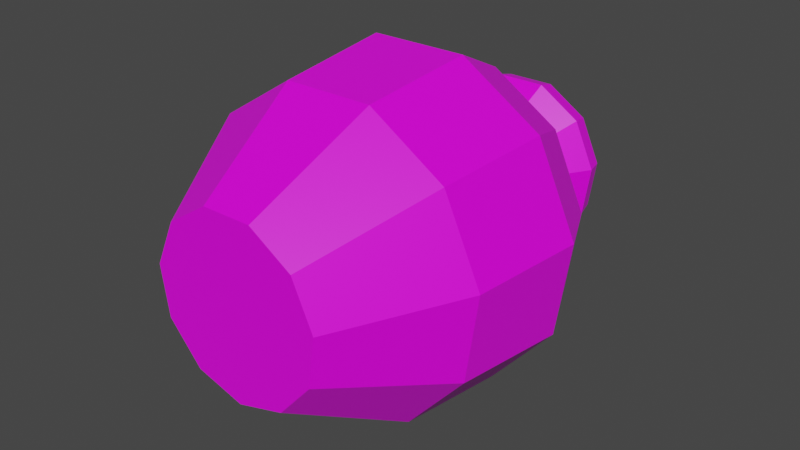 # Source: PSXVas_Printer_Not_Found_itch_io_.blend  (saved by Blender 3.0.42; exported with 4.5.12 LTS)
import bpy
from mathutils import Matrix  # noqa: F401  (used for matrix-valued properties, if any)

bpy.ops.wm.read_factory_settings(use_empty=True)
scene = bpy.context.scene
scene.name = 'Scene'

# ---- collections
col_collection = bpy.data.collections.new('Collection'); scene.collection.children.link(col_collection)

# ---- images (referenced by path relative to the original .blend; pixels are not part of the script)
import os
ASSET_DIR = os.environ.get("B2B_ASSET_DIR", "")  # directory of the original .blend (textures are referenced by path, not embedded)
HERE = os.path.dirname(os.path.abspath(__file__))  # packed textures are extracted next to this script under _unpacked/

def load_image(name, relpath, width, height, colorspace="sRGB"):
    """Load a texture the original file referenced (path relative to the .blend, or extracted next to this script)."""
    p = next((c for c in (os.path.join(HERE, relpath), os.path.join(ASSET_DIR, relpath)) if relpath and os.path.exists(c)), "")
    if p:
        img = bpy.data.images.load(p, check_existing=True)
        img.name = name
    else:  # same state as the original file: an image datablock whose file is absent (Cycles renders it pink)
        img = bpy.data.images.new(name, width, height)
        img.source = "FILE"
        img.filepath = "//" + (relpath or name)
    img.colorspace_settings.name = colorspace
    return img
img_psxvasetexture_texturer_com__png = load_image('PSXVaseTexture(Texturer_Com).png', 'PSXVaseTexture(Texturer_Com).png', 1024, 1024, 'sRGB')

# ---- materials (node trees are filled in below, after node groups)
mat_material_001 = bpy.data.materials.new('Material.001')
mat_material_001.use_transparent_shadow = False

# ---- material node trees
mat_material_001.use_nodes = True; mat_material_001.node_tree.nodes.clear()
_N = mat_material_001.node_tree.nodes; _L = mat_material_001.node_tree.links
n0 = _N.new('ShaderNodeBsdfPrincipled'); n0.name = 'Principled BSDF'; n0.location = (10, 300)
n0.distribution = 'GGX'
n0.subsurface_method = 'RANDOM_WALK_SKIN'
n0.inputs[2].default_value = 0.4
n0.inputs[3].default_value = 1.45
n0.inputs[27].default_value = (0.0, 0.0, 0.0, 1.0)
n0.inputs[28].default_value = 1.0
n1 = _N.new('ShaderNodeOutputMaterial'); n1.name = 'Material Output'; n1.location = (300, 300)
n2 = _N.new('ShaderNodeNormalMap'); n2.name = 'Normal Map'; n2.location = (-300, -300)
n2.label = 'Normal/Map'
n2.inputs[0].default_value = 0.0
n3 = _N.new('ShaderNodeTexImage'); n3.name = 'Image Texture'; n3.location = (-392, 94)
n3.image = img_psxvasetexture_texturer_com__png
n3.interpolation = 'Closest'
_L.new(n0.outputs[0], n1.inputs[0])
_L.new(n2.outputs[0], n0.inputs[5])
_L.new(n3.outputs[0], n0.inputs[0])
n1.is_active_output = True

# ---- world
world_world = bpy.data.worlds.new('World'); scene.world = world_world
world_world.use_nodes = True; world_world.node_tree.nodes.clear()
_N = world_world.node_tree.nodes; _L = world_world.node_tree.links
n0 = _N.new('ShaderNodeOutputWorld'); n0.name = 'World Output'; n0.location = (300, 300)
n1 = _N.new('ShaderNodeBackground'); n1.name = 'Background'; n1.location = (10, 300)
n1.inputs[0].default_value = (0.05088, 0.05088, 0.05088, 1.0)
_L.new(n1.outputs[0], n0.inputs[0])
n0.is_active_output = True
world_world.color = (0.05088, 0.05088, 0.05088)
world_world.use_sun_shadow = False
world_world.sun_shadow_jitter_overblur = 0.0

# ---- meshes
me_cylinder = bpy.data.meshes.new('Cylinder')
me_cylinder.from_pydata([(5.499e-09, 0.5911, -1.707), (-7.131e-09, 0.358, 0.9092), (0.3196, 0.4973, -1.707), (0.1936, 0.3012, 0.9092), (0.5377, 0.2456, -1.707), (0.3257, 0.1487, 0.9092), (0.5851, -0.08412, -1.707), (0.3544, -0.05096, 0.9092), (0.4467, -0.3871, -1.707), (0.2706, -0.2345, 0.9092), (0.1665, -0.5672, -1.707), (0.1009, -0.3435, 0.9092), (-0.1665, -0.5672, -1.707), (-0.1009, -0.3435, 0.9092), (-0.4467, -0.3871, -1.707), (-0.2706, -0.2345, 0.9092), (-0.5851, -0.08412, -1.707), (-0.3544, -0.05096, 0.9092), (-0.5377, 0.2456, -1.707), (-0.3257, 0.1487, 0.9092), (-0.3196, 0.4973, -1.707), (-0.1936, 0.3012, 0.9092), (-3.28e-09, 1.131, -0.1767), (0.6116, 0.9516, -0.1767), (1.029, 0.4699, -0.1767), (1.12, -0.161, -0.1767), (0.8549, -0.7408, -0.1767), (0.3187, -1.085, -0.1767), (-0.3187, -1.085, -0.1767), (-0.8549, -0.7408, -0.1767), (-1.12, -0.161, -0.1767), (-1.029, 0.4699, -0.1767), (-0.6116, 0.9516, -0.1767), (1.488e-08, 0.4489, 0.6672), (0.2427, 0.3777, 0.6672), (0.4084, 0.1865, 0.6672), (0.4444, -0.06389, 0.6672), (0.3393, -0.294, 0.6672), (0.1265, -0.4307, 0.6672), (-0.1265, -0.4307, 0.6672), (-0.3393, -0.294, 0.6672), (-0.4444, -0.06389, 0.6672), (-0.4084, 0.1865, 0.6672), (-0.2427, 0.3777, 0.6672), (0.5665, 0.8814, -0.9421), (0.9531, 0.4353, -0.9421), (1.037, -0.1491, -0.9421), (0.7919, -0.6861, -0.9421), (0.2952, -1.005, -0.9421), (-0.2952, -1.005, -0.9421), (-0.7919, -0.6861, -0.9421), (-1.037, -0.1491, -0.9421), (-0.9531, 0.4353, -0.9421), (-0.5665, 0.8814, -0.9421), (-1.924e-09, 1.048, -0.9421), (1.249e-08, 0.5957, 0.9015), (0.3221, 0.5011, 0.9015), (0.5419, 0.2475, 0.9015), (0.5896, -0.08477, 0.9015), (0.4502, -0.3901, 0.9015), (0.1678, -0.5716, 0.9015), (-0.1678, -0.5716, 0.9015), (-0.4502, -0.3901, 0.9015), (-0.5896, -0.08477, 0.9015), (-0.5419, 0.2475, 0.9015), (-0.3221, 0.5011, 0.9015), (0.5044, 0.7848, 0.2286), (0.8486, 0.3875, 0.2286), (0.9234, -0.1328, 0.2286), (0.705, -0.6109, 0.2286), (0.2628, -0.8951, 0.2286), (-0.2628, -0.8951, 0.2286), (-0.705, -0.6109, 0.2286), (-0.9234, -0.1328, 0.2286), (-0.8486, 0.3875, 0.2286), (-0.5044, 0.7848, 0.2286), (-5.641e-11, 0.9329, 0.2286), (1.397e-08, 0.563, 1.027), (0.3044, 0.4737, 1.027), (0.5122, 0.2339, 1.027), (0.5573, -0.08013, 1.027), (0.4255, -0.3687, 1.027), (0.1586, -0.5402, 1.027), (-0.1586, -0.5402, 1.027), (-0.4255, -0.3687, 1.027), (-0.5573, -0.08013, 1.027), (-0.5122, 0.2339, 1.027), (-0.3044, 0.4737, 1.027), (0.2639, 0.4107, 0.7843), (0.4441, 0.2028, 0.7843), (0.4832, -0.06948, 0.7843), (0.369, -0.3197, 0.7843), (0.1375, -0.4684, 0.7843), (-0.1375, -0.4684, 0.7843), (-0.369, -0.3197, 0.7843), (-0.4832, -0.06948, 0.7843), (-0.4441, 0.2028, 0.7843), (-0.2639, 0.4107, 0.7843), (1.119e-08, 0.4882, 0.7843), (0.1936, 0.3012, 0.5203), (1.804e-08, 0.358, 0.5203), (0.3257, 0.1487, 0.5203), (0.3544, -0.05096, 0.5203), (0.2706, -0.2345, 0.5203), (0.1009, -0.3435, 0.5203), (-0.1009, -0.3435, 0.5203), (-0.2706, -0.2345, 0.5203), (-0.3544, -0.05096, 0.5203), (-0.3257, 0.1487, 0.5203), (-0.1936, 0.3012, 0.5203), (0.06609, 0.1028, -0.08883), (6.518e-08, 0.1222, -0.08883), (0.1112, 0.05078, -0.08883), (0.121, -0.0174, -0.08883), (0.09238, -0.08005, -0.08883), (0.03444, -0.1173, -0.08883), (-0.03444, -0.1173, -0.08883), (-0.09238, -0.08005, -0.08883), (-0.121, -0.0174, -0.08883), (-0.1112, 0.05078, -0.08883), (-0.06609, 0.1028, -0.08883)], [], [(77, 1, 3, 78), (78, 3, 5, 79), (79, 5, 7, 80), (80, 7, 9, 81), (81, 9, 11, 82), (82, 11, 13, 83), (83, 13, 15, 84), (84, 15, 17, 85), (85, 17, 19, 86), (11, 9, 103, 104), (86, 19, 21, 87), (87, 21, 1, 77), (0, 2, 4, 6, 8, 10, 12, 14, 16, 18, 20), (53, 32, 22, 54), (52, 31, 32, 53), (51, 30, 31, 52), (50, 29, 30, 51), (49, 28, 29, 50), (48, 27, 28, 49), (47, 26, 27, 48), (46, 25, 26, 47), (45, 24, 25, 46), (44, 23, 24, 45), (54, 22, 23, 44), (75, 43, 33, 76), (74, 42, 43, 75), (73, 41, 42, 74), (72, 40, 41, 73), (71, 39, 40, 72), (70, 38, 39, 71), (69, 37, 38, 70), (68, 36, 37, 69), (67, 35, 36, 68), (66, 34, 35, 67), (76, 33, 34, 66), (0, 54, 44, 2), (2, 44, 45, 4), (4, 45, 46, 6), (6, 46, 47, 8), (8, 47, 48, 10), (10, 48, 49, 12), (12, 49, 50, 14), (14, 50, 51, 16), (16, 51, 52, 18), (18, 52, 53, 20), (20, 53, 54, 0), (97, 65, 55, 98), (96, 64, 65, 97), (95, 63, 64, 96), (94, 62, 63, 95), (93, 61, 62, 94), (92, 60, 61, 93), (91, 59, 60, 92), (90, 58, 59, 91), (89, 57, 58, 90), (88, 56, 57, 89), (98, 55, 56, 88), (22, 76, 66, 23), (23, 66, 67, 24), (24, 67, 68, 25), (25, 68, 69, 26), (26, 69, 70, 27), (27, 70, 71, 28), (28, 71, 72, 29), (29, 72, 73, 30), (30, 73, 74, 31), (31, 74, 75, 32), (32, 75, 76, 22), (65, 87, 77, 55), (64, 86, 87, 65), (63, 85, 86, 64), (62, 84, 85, 63), (61, 83, 84, 62), (60, 82, 83, 61), (59, 81, 82, 60), (58, 80, 81, 59), (57, 79, 80, 58), (56, 78, 79, 57), (55, 77, 78, 56), (33, 98, 88, 34), (34, 88, 89, 35), (35, 89, 90, 36), (36, 90, 91, 37), (37, 91, 92, 38), (38, 92, 93, 39), (39, 93, 94, 40), (40, 94, 95, 41), (41, 95, 96, 42), (42, 96, 97, 43), (43, 97, 98, 33), (107, 106, 117, 118), (9, 7, 102, 103), (3, 1, 100, 99), (7, 5, 101, 102), (1, 21, 109, 100), (5, 3, 99, 101), (21, 19, 108, 109), (19, 17, 107, 108), (17, 15, 106, 107), (15, 13, 105, 106), (13, 11, 104, 105), (110, 111, 120, 119, 118, 117, 116, 115, 114, 113, 112), (104, 103, 114, 115), (101, 99, 110, 112), (108, 107, 118, 119), (105, 104, 115, 116), (102, 101, 112, 113), (109, 108, 119, 120), (106, 105, 116, 117), (103, 102, 113, 114), (100, 109, 120, 111), (99, 100, 111, 110)])
me_cylinder.polygons.foreach_set('use_smooth', [True] * 112)
_k = set([(0, 2), (0, 20), (0, 54), (1, 3), (1, 21), (1, 77), (1, 100), (2, 4), (2, 44), (3, 5), (3, 78), (3, 99), (4, 6), (4, 45), (5, 7), (5, 79), (5, 101), (6, 8), (6, 46), (7, 9), (7, 80), (7, 102), (8, 10), (8, 47), (9, 11), (9, 81), (9, 103), (10, 12), (10, 48), (11, 13), (11, 82), (11, 104), (12, 14), (12, 49), (13, 15), (13, 83), (13, 105), (14, 16), (14, 50), (15, 17), (15, 84), (15, 106), (16, 18), (16, 51), (17, 19), (17, 85), (17, 107), (18, 20), (18, 52), (19, 21), (19, 86), (19, 108), (20, 53), (21, 87), (21, 109), (22, 23), (22, 32), (22, 54), (22, 76), (23, 24), (23, 44), (23, 66), (24, 25), (24, 45), (24, 67), (25, 26), (25, 46), (25, 68), (26, 27), (26, 47), (26, 69), (27, 28), (27, 48), (27, 70), (28, 29), (28, 49), (28, 71), (29, 30), (29, 50), (29, 72), (30, 31), (30, 51), (30, 73), (31, 32), (31, 52), (31, 74), (32, 53), (32, 75), (33, 34), (33, 43), (33, 76), (33, 98), (34, 35), (34, 66), (34, 88), (35, 36), (35, 67), (35, 89), (36, 37), (36, 68), (36, 90), (37, 38), (37, 69), (37, 91), (38, 39), (38, 70), (38, 92), (39, 40), (39, 71), (39, 93), (40, 41), (40, 72), (40, 94), (41, 42), (41, 73), (41, 95), (42, 43), (42, 74), (42, 96), (43, 75), (43, 97), (44, 45), (44, 54), (45, 46), (46, 47), (47, 48), (48, 49), (49, 50), (50, 51), (51, 52), (52, 53), (53, 54), (55, 56), (55, 65), (55, 77), (55, 98), (56, 57), (56, 78), (56, 88), (57, 58), (57, 79), (57, 89), (58, 59), (58, 80), (58, 90), (59, 60), (59, 81), (59, 91), (60, 61), (60, 82), (60, 92), (61, 62), (61, 83), (61, 93), (62, 63), (62, 84), (62, 94), (63, 64), (63, 85), (63, 95), (64, 65), (64, 86), (64, 96), (65, 87), (65, 97), (66, 67), (66, 76), (67, 68), (68, 69), (69, 70), (70, 71), (71, 72), (72, 73), (73, 74), (74, 75), (75, 76), (77, 78), (77, 87), (78, 79), (79, 80), (80, 81), (81, 82), (82, 83), (83, 84), (84, 85), (85, 86), (86, 87), (88, 89), (88, 98), (89, 90), (90, 91), (91, 92), (92, 93), (93, 94), (94, 95), (95, 96), (96, 97), (97, 98), (99, 100), (99, 101), (99, 110), (100, 109), (100, 111), (101, 102), (101, 112), (102, 103), (102, 113), (103, 104), (103, 114), (104, 105), (104, 115), (105, 106), (105, 116), (106, 107), (106, 117), (107, 108), (107, 118), (108, 109), (108, 119), (109, 120), (110, 111), (110, 112), (111, 120), (112, 113), (113, 114), (114, 115), (115, 116), (116, 117), (117, 118), (118, 119), (119, 120)])
me_cylinder.attributes.new('sharp_edge', 'BOOLEAN', 'EDGE').data.foreach_set('value', [ (min(e.vertices), max(e.vertices)) in _k for e in me_cylinder.edges])
_uv = me_cylinder.uv_layers.new(name='UVMap')
_uv.uv.foreach_set('vector', [0.4129, 0.8836, 0.4485, 0.9003, 0.5267, 0.9003, 0.4968, 0.8836, 0.4284, 0.8836, 0.4584, 0.9003, 0.4849, 0.9003, 0.4701, 0.8836, 0.4701, 0.8836, 0.4849, 0.9003, 0.5196, 0.9003, 0.5247, 0.8836, 0.5247, 0.8836, 0.5196, 0.9003, 0.5515, 0.9003, 0.5748, 0.8836, 0.5748, 0.8836, 0.5515, 0.9003, 0.5705, 0.9003, 0.6047, 0.8836, 0.6758, 0.8836, 0.6416, 0.9003, 0.5705, 0.9003, 0.6047, 0.8836, 0.6047, 0.8836, 0.5705, 0.9003, 0.5515, 0.9003, 0.5748, 0.8836, 0.5748, 0.8836, 0.5515, 0.9003, 0.5196, 0.9003, 0.5247, 0.8836, 0.5247, 0.8836, 0.5196, 0.9003, 0.4849, 0.9003, 0.4701, 0.8836, 0.9261, 0.2328, 0.9261, 0.2418, 0.8808, 0.2418, 0.8808, 0.2328, 0.4701, 0.8836, 0.4849, 0.9003, 0.4584, 0.9003, 0.4284, 0.8836, 0.4697, 0.8836, 0.4997, 0.9003, 0.3873, 0.9003, 0.3517, 0.8836, 0.3712, 0.2675, 0.3976, 0.3097, 0.4683, 0.3418, 0.5223, 0.3418, 0.5833, 0.3322, 0.6368, 0.2893, 0.6425, 0.2491, 0.5891, 0.1952, 0.5252, 0.1775, 0.4683, 0.1809, 0.3976, 0.2191, 0.3881, 0.3841, 0.3759, 0.4783, 0.2422, 0.4783, 0.2567, 0.3841, 0.4244, 0.3841, 0.4183, 0.4783, 0.3346, 0.4783, 0.3468, 0.3841, 0.5259, 0.3841, 0.528, 0.4783, 0.4183, 0.4783, 0.4244, 0.3841, 0.6192, 0.3841, 0.6287, 0.4783, 0.528, 0.4783, 0.5259, 0.3841, 0.6747, 0.3841, 0.6886, 0.4783, 0.6287, 0.4783, 0.6192, 0.3841, 0.7459, 0.3841, 0.7598, 0.4783, 0.6886, 0.4783, 0.6747, 0.3841, 0.6192, 0.3841, 0.6287, 0.4783, 0.6886, 0.4783, 0.6747, 0.3841, 0.5259, 0.3841, 0.528, 0.4783, 0.6287, 0.4783, 0.6192, 0.3841, 0.4244, 0.3841, 0.4183, 0.4783, 0.528, 0.4783, 0.5259, 0.3841, 0.3468, 0.3841, 0.3346, 0.4783, 0.4183, 0.4783, 0.4244, 0.3841, 0.3179, 0.3841, 0.3034, 0.4783, 0.4029, 0.4783, 0.4151, 0.3841, 0.4049, 0.5281, 0.4756, 0.5821, 0.3608, 0.5821, 0.2767, 0.5281, 0.4326, 0.5281, 0.4676, 0.5821, 0.4344, 0.5821, 0.3636, 0.5281, 0.5231, 0.5281, 0.5111, 0.5821, 0.4676, 0.5821, 0.4326, 0.5281, 0.6062, 0.5281, 0.5511, 0.5821, 0.5111, 0.5821, 0.5231, 0.5281, 0.6556, 0.5281, 0.5749, 0.5821, 0.5511, 0.5821, 0.6062, 0.5281, 0.7267, 0.5281, 0.646, 0.5821, 0.5749, 0.5821, 0.6556, 0.5281, 0.6062, 0.5281, 0.5511, 0.5821, 0.5749, 0.5821, 0.6556, 0.5281, 0.5231, 0.5281, 0.5111, 0.5821, 0.5511, 0.5821, 0.6062, 0.5281, 0.4326, 0.5281, 0.4676, 0.5821, 0.5111, 0.5821, 0.5231, 0.5281, 0.3636, 0.5281, 0.4344, 0.5821, 0.4676, 0.5821, 0.4326, 0.5281, 0.3379, 0.5281, 0.422, 0.5821, 0.5027, 0.5821, 0.4319, 0.5281, 0.3973, 0.2899, 0.3179, 0.3841, 0.4151, 0.3841, 0.4819, 0.2899, 0.4136, 0.2899, 0.3468, 0.3841, 0.4244, 0.3841, 0.4573, 0.2899, 0.4573, 0.2899, 0.4244, 0.3841, 0.5259, 0.3841, 0.5146, 0.2899, 0.5146, 0.2899, 0.5259, 0.3841, 0.6192, 0.3841, 0.5673, 0.2899, 0.5673, 0.2899, 0.6192, 0.3841, 0.6747, 0.3841, 0.5986, 0.2899, 0.6698, 0.2899, 0.7459, 0.3841, 0.6747, 0.3841, 0.5986, 0.2899, 0.5986, 0.2899, 0.6747, 0.3841, 0.6192, 0.3841, 0.5673, 0.2899, 0.5673, 0.2899, 0.6192, 0.3841, 0.5259, 0.3841, 0.5146, 0.2899, 0.5146, 0.2899, 0.5259, 0.3841, 0.4244, 0.3841, 0.4573, 0.2899, 0.4573, 0.2899, 0.4244, 0.3841, 0.3468, 0.3841, 0.4136, 0.2899, 0.4549, 0.2899, 0.3881, 0.3841, 0.2567, 0.3841, 0.3361, 0.2899, 0.4898, 0.8566, 0.4741, 0.871, 0.3552, 0.871, 0.3739, 0.8566, 0.4847, 0.8566, 0.4769, 0.871, 0.4328, 0.871, 0.4486, 0.8566, 0.532, 0.8566, 0.5347, 0.871, 0.4769, 0.871, 0.4847, 0.8566, 0.5755, 0.8566, 0.5877, 0.871, 0.5347, 0.871, 0.532, 0.8566, 0.6013, 0.8566, 0.6193, 0.871, 0.5877, 0.871, 0.5755, 0.8566, 0.6497, 0.8566, 0.6677, 0.871, 0.5965, 0.871, 0.5786, 0.8566, 0.5755, 0.8566, 0.5877, 0.871, 0.6193, 0.871, 0.6013, 0.8566, 0.532, 0.8566, 0.5347, 0.871, 0.5877, 0.871, 0.5755, 0.8566, 0.4847, 0.8566, 0.4769, 0.871, 0.5347, 0.871, 0.532, 0.8566, 0.4486, 0.8566, 0.4328, 0.871, 0.4769, 0.871, 0.4847, 0.8566, 0.4351, 0.8566, 0.4164, 0.871, 0.5012, 0.871, 0.5169, 0.8566, 0.3034, 0.4783, 0.3379, 0.5281, 0.4319, 0.5281, 0.4029, 0.4783, 0.3346, 0.4783, 0.3636, 0.5281, 0.4326, 0.5281, 0.4183, 0.4783, 0.4183, 0.4783, 0.4326, 0.5281, 0.5231, 0.5281, 0.528, 0.4783, 0.528, 0.4783, 0.5231, 0.5281, 0.6062, 0.5281, 0.6287, 0.4783, 0.6287, 0.4783, 0.6062, 0.5281, 0.6556, 0.5281, 0.6886, 0.4783, 0.7598, 0.4783, 0.7267, 0.5281, 0.6556, 0.5281, 0.6886, 0.4783, 0.6886, 0.4783, 0.6556, 0.5281, 0.6062, 0.5281, 0.6287, 0.4783, 0.6287, 0.4783, 0.6062, 0.5281, 0.5231, 0.5281, 0.528, 0.4783, 0.528, 0.4783, 0.5231, 0.5281, 0.4326, 0.5281, 0.4183, 0.4783, 0.4183, 0.4783, 0.4326, 0.5281, 0.3636, 0.5281, 0.3346, 0.4783, 0.3759, 0.4783, 0.4049, 0.5281, 0.2767, 0.5281, 0.2422, 0.4783, 0.4798, 0.869, 0.4846, 0.8844, 0.3666, 0.8844, 0.3609, 0.869, 0.4826, 0.869, 0.485, 0.8844, 0.4433, 0.8844, 0.4385, 0.869, 0.5404, 0.869, 0.5396, 0.8844, 0.485, 0.8844, 0.4826, 0.869, 0.5934, 0.869, 0.5897, 0.8844, 0.5396, 0.8844, 0.5404, 0.869, 0.625, 0.869, 0.6195, 0.8844, 0.5897, 0.8844, 0.5934, 0.869, 0.6734, 0.869, 0.6679, 0.8844, 0.5967, 0.8844, 0.6022, 0.869, 0.5934, 0.869, 0.5897, 0.8844, 0.6195, 0.8844, 0.625, 0.869, 0.5404, 0.869, 0.5396, 0.8844, 0.5897, 0.8844, 0.5934, 0.869, 0.4826, 0.869, 0.485, 0.8844, 0.5396, 0.8844, 0.5404, 0.869, 0.4385, 0.869, 0.4433, 0.8844, 0.485, 0.8844, 0.4826, 0.869, 0.4221, 0.869, 0.4278, 0.8844, 0.5116, 0.8844, 0.5069, 0.869, 0.4362, 0.7917, 0.4294, 0.8062, 0.5112, 0.8062, 0.5169, 0.7917, 0.4486, 0.7917, 0.4429, 0.8062, 0.479, 0.8062, 0.4818, 0.7917, 0.5672, 0.7917, 0.5644, 0.8062, 0.6117, 0.8062, 0.6108, 0.7917, 0.6108, 0.7917, 0.6117, 0.8062, 0.6552, 0.8062, 0.6507, 0.7917, 0.5653, 0.7917, 0.5698, 0.8062, 0.5956, 0.8062, 0.5891, 0.7917, 0.6603, 0.7917, 0.6668, 0.8062, 0.5956, 0.8062, 0.5891, 0.7917, 0.5891, 0.7917, 0.5956, 0.8062, 0.5698, 0.8062, 0.5653, 0.7917, 0.6507, 0.7917, 0.6552, 0.8062, 0.6117, 0.8062, 0.6108, 0.7917, 0.6108, 0.7917, 0.6117, 0.8062, 0.5644, 0.8062, 0.5672, 0.7917, 0.4818, 0.7917, 0.479, 0.8062, 0.4429, 0.8062, 0.4486, 0.7917, 0.4899, 0.7917, 0.4841, 0.8062, 0.3682, 0.8062, 0.375, 0.7917, 0.8973, 0.2954, 0.9061, 0.2954, 0.8987, 0.2746, 0.8957, 0.2746, 0.9261, 0.2418, 0.9261, 0.2569, 0.8808, 0.2569, 0.8808, 0.2418, 0.9261, 0.2535, 0.9261, 0.2906, 0.8808, 0.2906, 0.8808, 0.2535, 0.9261, 0.2569, 0.9261, 0.2734, 0.8808, 0.2734, 0.8808, 0.2569, 0.9261, 0.3197, 0.9261, 0.2664, 0.8808, 0.2664, 0.8808, 0.3197, 0.9261, 0.2734, 0.9261, 0.2859, 0.8808, 0.2859, 0.8808, 0.2734, 0.9261, 0.2859, 0.9261, 0.2734, 0.8808, 0.2734, 0.8808, 0.2859, 0.9261, 0.2734, 0.9261, 0.2569, 0.8808, 0.2569, 0.8808, 0.2734, 0.9261, 0.2569, 0.9261, 0.2418, 0.8808, 0.2418, 0.8808, 0.2569, 0.9261, 0.2418, 0.9261, 0.2328, 0.8808, 0.2328, 0.8808, 0.2418, 0.9261, 0.2328, 0.9261, 0.1991, 0.8808, 0.1991, 0.8808, 0.2328, 0.8829, 0.2955, 0.8795, 0.2955, 0.8829, 0.2955, 0.8919, 0.2955, 0.9038, 0.2955, 0.9147, 0.2955, 0.9211, 0.2955, 0.9211, 0.2955, 0.9147, 0.2955, 0.9038, 0.2955, 0.8919, 0.2955, 0.9114, 0.2954, 0.9061, 0.2954, 0.8987, 0.2746, 0.9005, 0.2746, 0.8877, 0.2954, 0.8804, 0.2954, 0.8899, 0.2746, 0.8924, 0.2746, 0.8877, 0.2954, 0.8973, 0.2954, 0.8957, 0.2746, 0.8924, 0.2746, 0.9114, 0.2954, 0.9311, 0.2954, 0.9202, 0.2746, 0.9005, 0.2746, 0.8973, 0.2954, 0.8877, 0.2954, 0.8924, 0.2746, 0.8957, 0.2746, 0.8804, 0.2954, 0.8877, 0.2954, 0.8924, 0.2746, 0.8899, 0.2746, 0.9061, 0.2954, 0.9114, 0.2954, 0.9005, 0.2746, 0.8987, 0.2746, 0.9061, 0.2954, 0.8973, 0.2954, 0.8957, 0.2746, 0.8987, 0.2746, 0.8607, 0.2954, 0.8918, 0.2954, 0.9013, 0.2746, 0.872, 0.2746, 0.8993, 0.2954, 0.8776, 0.2954, 0.889, 0.2746, 0.9088, 0.2746])
me_cylinder.materials.append(mat_material_001)
me_cylinder.use_remesh_fix_poles = True
me_cylinder.use_remesh_preserve_attributes = False
me_cylinder.update()
me_cylinder.normals_split_custom_set([tuple(v) for v in zip(*[iter([-0.1447, -0.4928, 0.858, -0.1447, -0.4928, 0.858, -0.1447, -0.4928, 0.858, -0.1447, -0.4928, 0.858, -0.3881, -0.3363, 0.858, -0.3881, -0.3363, 0.858, -0.3881, -0.3363, 0.858, -0.3881, -0.3363, 0.858, -0.5084, -0.07309, 0.858, -0.5084, -0.07309, 0.858, -0.5084, -0.07309, 0.858, -0.5084, -0.07309, 0.858, -0.4672, 0.2134, 0.858, -0.4672, 0.2134, 0.858, -0.4672, 0.2134, 0.858, -0.4672, 0.2134, 0.858, -0.2777, 0.4321, 0.858, -0.2777, 0.4321, 0.858, -0.2777, 0.4321, 0.858, -0.2777, 0.4321, 0.858, 0.0, 0.5136, 0.858, 0.0, 0.5136, 0.858, 0.0, 0.5136, 0.858, 0.0, 0.5136, 0.858, 0.2777, 0.4321, 0.858, 0.2777, 0.4321, 0.858, 0.2777, 0.4321, 0.858, 0.2777, 0.4321, 0.858, 0.4672, 0.2134, 0.858, 0.4672, 0.2134, 0.858, 0.4672, 0.2134, 0.858, 0.4672, 0.2134, 0.858, 0.5084, -0.07309, 0.858, 0.5084, -0.07309, 0.858, 0.5084, -0.07309, 0.858, 0.5084, -0.07309, 0.858, -0.5406, 0.8413, 0.0, -0.5406, 0.8413, 0.0, -0.5406, 0.8413, 0.0, -0.5406, 0.8413, 0.0, 0.3881, -0.3363, 0.858, 0.3881, -0.3363, 0.858, 0.3881, -0.3363, 0.858, 0.3881, -0.3363, 0.858, 0.1447, -0.4928, 0.858, 0.1447, -0.4928, 0.858, 0.1447, -0.4928, 0.858, 0.1447, -0.4928, 0.858, -2.868e-08, 0.0, -1.0, -2.868e-08, 0.0, -1.0, -2.868e-08, 0.0, -1.0, -2.868e-08, 0.0, -1.0, -2.868e-08, 0.0, -1.0, -2.868e-08, 0.0, -1.0, -2.868e-08, 0.0, -1.0, -2.868e-08, 0.0, -1.0, -2.868e-08, 0.0, -1.0, -2.868e-08, 0.0, -1.0, -2.868e-08, 0.0, -1.0, -0.2802, 0.9543, -0.104, -0.2802, 0.9543, -0.104, -0.2802, 0.9543, -0.104, -0.2802, 0.9543, -0.104, -0.7516, 0.6513, -0.104, -0.7516, 0.6513, -0.104, -0.7516, 0.6513, -0.104, -0.7516, 0.6513, -0.104, -0.9844, 0.1415, -0.104, -0.9844, 0.1415, -0.104, -0.9844, 0.1415, -0.104, -0.9844, 0.1415, -0.104, -0.9047, -0.4132, -0.104, -0.9047, -0.4132, -0.104, -0.9047, -0.4132, -0.104, -0.9047, -0.4132, -0.104, -0.5377, -0.8367, -0.104, -0.5377, -0.8367, -0.104, -0.5377, -0.8367, -0.104, -0.5377, -0.8367, -0.104, 0.0, -0.9946, -0.104, 0.0, -0.9946, -0.104, 0.0, -0.9946, -0.104, 0.0, -0.9946, -0.104, 0.5377, -0.8367, -0.104, 0.5377, -0.8367, -0.104, 0.5377, -0.8367, -0.104, 0.5377, -0.8367, -0.104, 0.9047, -0.4132, -0.104, 0.9047, -0.4132, -0.104, 0.9047, -0.4132, -0.104, 0.9047, -0.4132, -0.104, 0.9844, 0.1415, -0.104, 0.9844, 0.1415, -0.104, 0.9844, 0.1415, -0.104, 0.9844, 0.1415, -0.104, 0.7516, 0.6513, -0.104, 0.7516, 0.6513, -0.104, 0.7516, 0.6513, -0.104, 0.7516, 0.6513, -0.104, 0.2802, 0.9543, -0.104, 0.2802, 0.9543, -0.104, 0.2802, 0.9543, -0.104, 0.2802, 0.9543, -0.104, -0.1935, 0.6589, 0.727, -0.1935, 0.6589, 0.727, -0.1935, 0.6589, 0.727, -0.1935, 0.6589, 0.727, -0.519, 0.4497, 0.727, -0.519, 0.4497, 0.727, -0.519, 0.4497, 0.727, -0.519, 0.4497, 0.727, -0.6797, 0.09772, 0.727, -0.6797, 0.09772, 0.727, -0.6797, 0.09772, 0.727, -0.6797, 0.09772, 0.727, -0.6246, -0.2853, 0.727, -0.6246, -0.2853, 0.727, -0.6246, -0.2853, 0.727, -0.6246, -0.2853, 0.727, -0.3712, -0.5777, 0.727, -0.3712, -0.5777, 0.727, -0.3712, -0.5777, 0.727, -0.3712, -0.5777, 0.727, 0.0, -0.6867, 0.727, 0.0, -0.6867, 0.727, 0.0, -0.6867, 0.727, 0.0, -0.6867, 0.727, 0.3712, -0.5777, 0.727, 0.3712, -0.5777, 0.727, 0.3712, -0.5777, 0.727, 0.3712, -0.5777, 0.727, 0.6246, -0.2853, 0.727, 0.6246, -0.2853, 0.727, 0.6246, -0.2853, 0.727, 0.6246, -0.2853, 0.727, 0.6797, 0.09772, 0.727, 0.6797, 0.09772, 0.727, 0.6797, 0.09772, 0.727, 0.6797, 0.09772, 0.727, 0.519, 0.4497, 0.727, 0.519, 0.4497, 0.727, 0.519, 0.4497, 0.727, 0.519, 0.4497, 0.727, 0.1935, 0.6589, 0.727, 0.1935, 0.6589, 0.727, 0.1935, 0.6589, 0.727, 0.1935, 0.6589, 0.727, 0.2445, 0.8327, -0.4968, 0.2445, 0.8327, -0.4968, 0.2445, 0.8327, -0.4968, 0.2445, 0.8327, -0.4968, 0.6559, 0.5683, -0.4968, 0.6559, 0.5683, -0.4968, 0.6559, 0.5683, -0.4968, 0.6559, 0.5683, -0.4968, 0.859, 0.1235, -0.4968, 0.859, 0.1235, -0.4968, 0.859, 0.1235, -0.4968, 0.859, 0.1235, -0.4968, 0.7894, -0.3605, -0.4968, 0.7894, -0.3605, -0.4968, 0.7894, -0.3605, -0.4968, 0.7894, -0.3605, -0.4968, 0.4692, -0.7301, -0.4968, 0.4692, -0.7301, -0.4968, 0.4692, -0.7301, -0.4968, 0.4692, -0.7301, -0.4968, 0.0, -0.8679, -0.4968, 0.0, -0.8679, -0.4968, 0.0, -0.8679, -0.4968, 0.0, -0.8679, -0.4968, -0.4692, -0.7301, -0.4968, -0.4692, -0.7301, -0.4968, -0.4692, -0.7301, -0.4968, -0.4692, -0.7301, -0.4968, -0.7894, -0.3605, -0.4968, -0.7894, -0.3605, -0.4968, -0.7894, -0.3605, -0.4968, -0.7894, -0.3605, -0.4968, -0.859, 0.1235, -0.4968, -0.859, 0.1235, -0.4968, -0.859, 0.1235, -0.4968, -0.859, 0.1235, -0.4968, -0.6559, 0.5683, -0.4968, -0.6559, 0.5683, -0.4968, -0.6559, 0.5683, -0.4968, -0.6559, 0.5683, -0.4968, -0.2445, 0.8327, -0.4968, -0.2445, 0.8327, -0.4968, -0.2445, 0.8327, -0.4968, -0.2445, 0.8327, -0.4968, -0.2115, 0.7202, -0.6607, -0.2115, 0.7202, -0.6607, -0.2115, 0.7202, -0.6607, -0.2115, 0.7202, -0.6607, -0.5673, 0.4916, -0.6607, -0.5673, 0.4916, -0.6607, -0.5673, 0.4916, -0.6607, -0.5673, 0.4916, -0.6607, -0.743, 0.1068, -0.6607, -0.743, 0.1068, -0.6607, -0.743, 0.1068, -0.6607, -0.743, 0.1068, -0.6607, -0.6828, -0.3118, -0.6607, -0.6828, -0.3118, -0.6607, -0.6828, -0.3118, -0.6607, -0.6828, -0.3118, -0.6607, -0.4058, -0.6315, -0.6607, -0.4058, -0.6315, -0.6607, -0.4058, -0.6315, -0.6607, -0.4058, -0.6315, -0.6607, 0.0, -0.7506, -0.6607, 0.0, -0.7506, -0.6607, 0.0, -0.7506, -0.6607, 0.0, -0.7506, -0.6607, 0.4058, -0.6315, -0.6607, 0.4058, -0.6315, -0.6607, 0.4058, -0.6315, -0.6607, 0.4058, -0.6315, -0.6607, 0.6828, -0.3118, -0.6607, 0.6828, -0.3118, -0.6607, 0.6828, -0.3118, -0.6607, 0.6828, -0.3118, -0.6607, 0.743, 0.1068, -0.6607, 0.743, 0.1068, -0.6607, 0.743, 0.1068, -0.6607, 0.743, 0.1068, -0.6607, 0.5673, 0.4916, -0.6607, 0.5673, 0.4916, -0.6607, 0.5673, 0.4916, -0.6607, 0.5673, 0.4916, -0.6607, 0.2115, 0.7202, -0.6607, 0.2115, 0.7202, -0.6607, 0.2115, 0.7202, -0.6607, 0.2115, 0.7202, -0.6607, 0.255, 0.8685, 0.425, 0.255, 0.8685, 0.425, 0.255, 0.8685, 0.425, 0.255, 0.8685, 0.425, 0.6841, 0.5928, 0.425, 0.6841, 0.5928, 0.425, 0.6841, 0.5928, 0.425, 0.6841, 0.5928, 0.425, 0.896, 0.1288, 0.425, 0.896, 0.1288, 0.425, 0.896, 0.1288, 0.425, 0.896, 0.1288, 0.425, 0.8234, -0.376, 0.425, 0.8234, -0.376, 0.425, 0.8234, -0.376, 0.425, 0.8234, -0.376, 0.425, 0.4894, -0.7615, 0.425, 0.4894, -0.7615, 0.425, 0.4894, -0.7615, 0.425, 0.4894, -0.7615, 0.425, 0.0, -0.9052, 0.425, 0.0, -0.9052, 0.425, 0.0, -0.9052, 0.425, 0.0, -0.9052, 0.425, -0.4894, -0.7615, 0.425, -0.4894, -0.7615, 0.425, -0.4894, -0.7615, 0.425, -0.4894, -0.7615, 0.425, -0.8234, -0.376, 0.425, -0.8234, -0.376, 0.425, -0.8234, -0.376, 0.425, -0.8234, -0.376, 0.425, -0.896, 0.1288, 0.425, -0.896, 0.1288, 0.425, -0.896, 0.1288, 0.425, -0.896, 0.1288, 0.425, -0.6841, 0.5928, 0.425, -0.6841, 0.5928, 0.425, -0.6841, 0.5928, 0.425, -0.6841, 0.5928, 0.425, -0.255, 0.8685, 0.425, -0.255, 0.8685, 0.425, -0.255, 0.8685, 0.425, -0.255, 0.8685, 0.425, -0.2733, 0.9309, 0.2422, -0.2733, 0.9309, 0.2422, -0.2733, 0.9309, 0.2422, -0.2733, 0.9309, 0.2422, -0.7332, 0.6354, 0.2422, -0.7332, 0.6354, 0.2422, -0.7332, 0.6354, 0.2422, -0.7332, 0.6354, 0.2422, -0.9603, 0.1381, 0.2422, -0.9603, 0.1381, 0.2422, -0.9603, 0.1381, 0.2422, -0.9603, 0.1381, 0.2422, -0.8825, -0.403, 0.2422, -0.8825, -0.403, 0.2422, -0.8825, -0.403, 0.2422, -0.8825, -0.403, 0.2422, -0.5245, -0.8162, 0.2422, -0.5245, -0.8162, 0.2422, -0.5245, -0.8162, 0.2422, -0.5245, -0.8162, 0.2422, 0.0, -0.9702, 0.2422, 0.0, -0.9702, 0.2422, 0.0, -0.9702, 0.2422, 0.0, -0.9702, 0.2422, 0.5245, -0.8162, 0.2422, 0.5245, -0.8162, 0.2422, 0.5245, -0.8162, 0.2422, 0.5245, -0.8162, 0.2422, 0.8825, -0.403, 0.2422, 0.8825, -0.403, 0.2422, 0.8825, -0.403, 0.2422, 0.8825, -0.403, 0.2422, 0.9603, 0.1381, 0.2422, 0.9603, 0.1381, 0.2422, 0.9603, 0.1381, 0.2422, 0.9603, 0.1381, 0.2422, 0.7332, 0.6354, 0.2422, 0.7332, 0.6354, 0.2422, 0.7332, 0.6354, 0.2422, 0.7332, 0.6354, 0.2422, 0.2733, 0.9309, 0.2422, 0.2733, 0.9309, 0.2422, 0.2733, 0.9309, 0.2422, 0.2733, 0.9309, 0.2422, 0.2682, 0.9134, -0.3063, 0.2682, 0.9134, -0.3063, 0.2682, 0.9134, -0.3063, 0.2682, 0.9134, -0.3063, 0.7194, 0.6234, -0.3063, 0.7194, 0.6234, -0.3063, 0.7194, 0.6234, -0.3063, 0.7194, 0.6234, -0.3063, 0.9423, 0.1355, -0.3063, 0.9423, 0.1355, -0.3063, 0.9423, 0.1355, -0.3063, 0.9423, 0.1355, -0.3063, 0.8659, -0.3955, -0.3063, 0.8659, -0.3955, -0.3063, 0.8659, -0.3955, -0.3063, 0.8659, -0.3955, -0.3063, 0.5147, -0.8008, -0.3063, 0.5147, -0.8008, -0.3063, 0.5147, -0.8008, -0.3063, 0.5147, -0.8008, -0.3063, 0.0, -0.9519, -0.3063, 0.0, -0.9519, -0.3063, 0.0, -0.9519, -0.3063, 0.0, -0.9519, -0.3063, -0.5147, -0.8008, -0.3063, -0.5147, -0.8008, -0.3063, -0.5147, -0.8008, -0.3063, -0.5147, -0.8008, -0.3063, -0.8659, -0.3955, -0.3063, -0.8659, -0.3955, -0.3063, -0.8659, -0.3955, -0.3063, -0.8659, -0.3955, -0.3063, -0.9423, 0.1355, -0.3063, -0.9423, 0.1355, -0.3063, -0.9423, 0.1355, -0.3063, -0.9423, 0.1355, -0.3063, -0.7194, 0.6234, -0.3063, -0.7194, 0.6234, -0.3063, -0.7194, 0.6234, -0.3063, -0.7194, 0.6234, -0.3063, -0.2682, 0.9134, -0.3063, -0.2682, 0.9134, -0.3063, -0.2682, 0.9134, -0.3063, -0.2682, 0.9134, -0.3063, 0.8527, 0.3894, 0.3482, 0.8527, 0.3894, 0.3482, 0.8527, 0.3894, 0.3482, 0.8527, 0.3894, 0.3482, -0.9096, 0.4154, -1.424e-07, -0.9096, 0.4154, -1.424e-07, -0.9096, 0.4154, -1.424e-07, -0.9096, 0.4154, -1.424e-07, -0.2817, -0.9595, -9.496e-08, -0.2817, -0.9595, -9.496e-08, -0.2817, -0.9595, -9.496e-08, -0.2817, -0.9595, -9.496e-08, -0.9898, -0.1423, -1.142e-07, -0.9898, -0.1423, -1.142e-07, -0.9898, -0.1423, -1.142e-07, -0.9898, -0.1423, -1.142e-07, 0.2817, -0.9595, 0.0, 0.2817, -0.9595, 0.0, 0.2817, -0.9595, 0.0, 0.2817, -0.9595, 0.0, -0.7557, -0.6549, -7.122e-08, -0.7557, -0.6549, -7.122e-08, -0.7557, -0.6549, -7.122e-08, -0.7557, -0.6549, -7.122e-08, 0.7557, -0.6549, 7.122e-08, 0.7557, -0.6549, 7.122e-08, 0.7557, -0.6549, 7.122e-08, 0.7557, -0.6549, 7.122e-08, 0.9898, -0.1423, 3.709e-08, 0.9898, -0.1423, 3.709e-08, 0.9898, -0.1423, 3.709e-08, 0.9898, -0.1423, 3.709e-08, 0.9096, 0.4154, 3.561e-08, 0.9096, 0.4154, 3.561e-08, 0.9096, 0.4154, 3.561e-08, 0.9096, 0.4154, 3.561e-08, 0.5406, 0.8413, 4.748e-08, 0.5406, 0.8413, 4.748e-08, 0.5406, 0.8413, 4.748e-08, 0.5406, 0.8413, 4.748e-08, 0.0, 1.0, 0.0, 0.0, 1.0, 0.0, 0.0, 1.0, 0.0, 0.0, 1.0, 0.0, 2.096e-08, 0.0, 1.0, 2.096e-08, 0.0, 1.0, 2.096e-08, 0.0, 1.0, 2.096e-08, 0.0, 1.0, 2.096e-08, 0.0, 1.0, 2.096e-08, 0.0, 1.0, 2.096e-08, 0.0, 1.0, 2.096e-08, 0.0, 1.0, 2.096e-08, 0.0, 1.0, 2.096e-08, 0.0, 1.0, 2.096e-08, 0.0, 1.0, -0.5068, 0.7886, 0.3482, -0.5068, 0.7886, 0.3482, -0.5068, 0.7886, 0.3482, -0.5068, 0.7886, 0.3482, -0.7085, -0.6139, 0.3482, -0.7085, -0.6139, 0.3482, -0.7085, -0.6139, 0.3482, -0.7085, -0.6139, 0.3482, 0.9279, -0.1334, 0.3482, 0.9279, -0.1334, 0.3482, 0.9279, -0.1334, 0.3482, 0.9279, -0.1334, 0.3482, 0.0, 0.9374, 0.3482, 0.0, 0.9374, 0.3482, 0.0, 0.9374, 0.3482, 0.0, 0.9374, 0.3482, -0.9279, -0.1334, 0.3482, -0.9279, -0.1334, 0.3482, -0.9279, -0.1334, 0.3482, -0.9279, -0.1334, 0.3482, 0.7085, -0.6139, 0.3482, 0.7085, -0.6139, 0.3482, 0.7085, -0.6139, 0.3482, 0.7085, -0.6139, 0.3482, 0.5068, 0.7886, 0.3482, 0.5068, 0.7886, 0.3482, 0.5068, 0.7886, 0.3482, 0.5068, 0.7886, 0.3482, -0.8527, 0.3894, 0.3482, -0.8527, 0.3894, 0.3482, -0.8527, 0.3894, 0.3482, -0.8527, 0.3894, 0.3482, 0.2641, -0.8995, 0.3482, 0.2641, -0.8995, 0.3482, 0.2641, -0.8995, 0.3482, 0.2641, -0.8995, 0.3482, -0.2641, -0.8995, 0.3482, -0.2641, -0.8995, 0.3482, -0.2641, -0.8995, 0.3482, -0.2641, -0.8995, 0.3482])] * 3)])

# ---- objects
ob_cylinder = bpy.data.objects.new('Cylinder', me_cylinder)

# ---- transforms, parenting, visibility, modifiers, constraints
ob_cylinder.location = (0.0, 2.109, 0.07537)
ob_cylinder.rotation_euler = (-1.571, -0.0, 0.0)
ob_cylinder.scale = (1.256, 1.256, 1.256)
ob_cylinder.color = (0.8, 0.8, 0.8, 1.0)

# ---- collection membership
col_collection.objects.link(ob_cylinder)

# ---- scene / render settings (as saved in the file)
scene.frame_start = 1; scene.frame_end = 250; scene.frame_set(1)
scene.render.engine = 'BLENDER_EEVEE_NEXT'
scene.cycles.sampling_pattern = 'TABULATED_SOBOL'
scene.cycles.use_light_tree = False
scene.view_settings.view_transform = 'Filmic'
bpy.context.view_layer.update()

# ---- added for rendering (the .blend has no active camera and no usable light): camera, sun
cam_auto = bpy.data.cameras.new('AutoCamera')
cam_auto.lens = 50.0
cam_auto.sensor_width = 36.0
cam_auto.clip_end = 1000.0
ob_auto_camera = bpy.data.objects.new('AutoCamera', cam_auto)
scene.collection.objects.link(ob_auto_camera)
ob_auto_camera.location = (4.84919, -4.1376, 3.92594)
ob_auto_camera.rotation_euler = (1.09748, -7.21219e-08, 0.694738)
scene.camera = ob_auto_camera
light_auto_sun = bpy.data.lights.new('AutoSun', 'SUN')
light_auto_sun.energy = 3.0
light_auto_sun.angle = 0.0523599
ob_auto_sun = bpy.data.objects.new('AutoSun', light_auto_sun)
scene.collection.objects.link(ob_auto_sun)
ob_auto_sun.rotation_euler = (0.872665, 0.174533, 0.523599)
bpy.context.view_layer.update()

